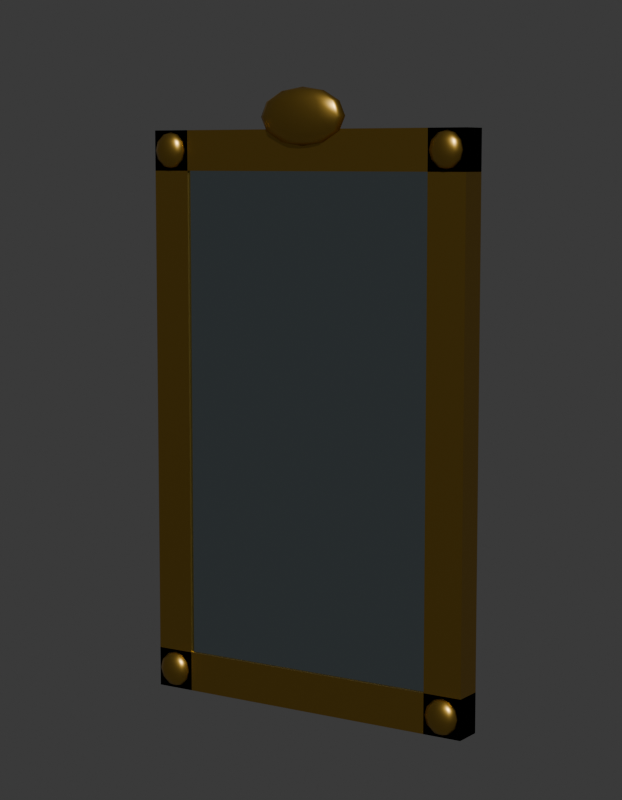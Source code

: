 # Source: SM_ENV_MolduraM_Blockout.blend  (saved by Blender 5.2.45; exported with 4.5.12 LTS)
import bpy
from mathutils import Matrix  # noqa: F401  (used for matrix-valued properties, if any)

bpy.ops.wm.read_factory_settings(use_empty=True)
scene = bpy.context.scene
scene.name = 'Scene'

# ---- collections
col_env_molduram = bpy.data.collections.new('ENV_MolduraM'); scene.collection.children.link(col_env_molduram)
col_rig = bpy.data.collections.new('Rig'); col_env_molduram.children.link(col_rig)
col_geo = bpy.data.collections.new('Geo'); col_env_molduram.children.link(col_geo)
col_sockets = bpy.data.collections.new('Sockets'); col_env_molduram.children.link(col_sockets)
col_props = bpy.data.collections.new('Props'); col_env_molduram.children.link(col_props)
col_preview = bpy.data.collections.new('_Preview'); scene.collection.children.link(col_preview)

# ---- materials (node trees are filled in below, after node groups)
mat_mat_env_espelho = bpy.data.materials.new('MAT_ENV_Espelho')
mat_mat_env_espelho.diffuse_color = (0.521, 0.6308, 0.6724, 1.0)
mat_mat_env_espelho.roughness = 0.05
mat_mat_env_espelho.metallic = 1.0
mat_mat_env_dourado = bpy.data.materials.new('MAT_ENV_Dourado')
mat_mat_env_dourado.diffuse_color = (0.5841, 0.3613, 0.06848, 1.0)
mat_mat_env_dourado.roughness = 0.35
mat_mat_env_dourado.metallic = 1.0

# ---- material node trees
mat_mat_env_espelho.use_nodes = True; mat_mat_env_espelho.node_tree.nodes.clear()
_N = mat_mat_env_espelho.node_tree.nodes; _L = mat_mat_env_espelho.node_tree.links
n0 = _N.new('ShaderNodeBsdfPrincipled'); n0.name = 'Principled BSDF'; n0.location = (-200, 100)
n0.inputs[0].default_value = (0.521, 0.6308, 0.6724, 1.0)
n0.inputs[1].default_value = 1.0
n0.inputs[2].default_value = 0.05
n0.inputs[10].default_value = 0.005
n1 = _N.new('ShaderNodeOutputMaterial'); n1.name = 'Material Output'; n1.location = (200, 100)
_L.new(n0.outputs[0], n1.inputs[0])
n1.is_active_output = True
mat_mat_env_dourado.use_nodes = True; mat_mat_env_dourado.node_tree.nodes.clear()
_N = mat_mat_env_dourado.node_tree.nodes; _L = mat_mat_env_dourado.node_tree.links
n0 = _N.new('ShaderNodeBsdfPrincipled'); n0.name = 'Principled BSDF'; n0.location = (-200, 100)
n0.inputs[0].default_value = (0.5841, 0.3613, 0.06848, 1.0)
n0.inputs[1].default_value = 1.0
n0.inputs[2].default_value = 0.35
n0.inputs[10].default_value = 0.005
n1 = _N.new('ShaderNodeOutputMaterial'); n1.name = 'Material Output'; n1.location = (200, 100)
_L.new(n0.outputs[0], n1.inputs[0])
n1.is_active_output = True

# ---- world
world_world = bpy.data.worlds.new('World'); scene.world = world_world
world_world.use_nodes = True; world_world.node_tree.nodes.clear()
_N = world_world.node_tree.nodes; _L = world_world.node_tree.links
n0 = _N.new('ShaderNodeBackground'); n0.name = 'Background'; n0.location = (-200, 100)
n0.inputs[0].default_value = (0.05, 0.05, 0.05, 1.0)
n1 = _N.new('ShaderNodeOutputWorld'); n1.name = 'World Output'; n1.location = (200, 100)
_L.new(n0.outputs[0], n1.inputs[0])
n1.is_active_output = True
world_world.color = (0.006512, 0.005605, 0.009134)

# ---- cameras
cam_cam_frente = bpy.data.cameras.new('CAM_frente')
cam_cam_frente.type = 'ORTHO'
cam_cam_frente.ortho_scale = 1.61
cam_cam_perfil = bpy.data.cameras.new('CAM_perfil')
cam_cam_perfil.type = 'ORTHO'
cam_cam_perfil.ortho_scale = 1.61
cam_cam_costas = bpy.data.cameras.new('CAM_costas')
cam_cam_costas.type = 'ORTHO'
cam_cam_costas.ortho_scale = 1.61
cam_cam_tres_quartos = bpy.data.cameras.new('CAM_tres_quartos')
cam_cam_tres_quartos.lens = 85.0

# ---- meshes
me_sm_env_molduram = bpy.data.meshes.new('SM_ENV_MolduraM')
me_sm_env_molduram.from_pydata([(-0.33, -0.026, 0.042), (-0.33, -0.026, 1.158), (-0.33, -0.016, 0.042), (-0.33, -0.016, 1.158), (0.33, -0.026, 0.042), (0.33, -0.026, 1.158), (0.33, -0.016, 0.042), (0.33, -0.016, 1.158), (-0.372, -0.031, 0.0), (-0.372, -0.031, 1.2), (-0.372, 0.031, 0.0), (-0.372, 0.031, 1.2), (-0.288, -0.031, 0.0), (-0.288, -0.031, 1.2), (-0.288, 0.031, 0.0), (-0.288, 0.031, 1.2), (0.288, -0.031, 0.0), (0.288, -0.031, 1.2), (0.288, 0.031, 0.0), (0.288, 0.031, 1.2), (0.372, -0.031, 0.0), (0.372, -0.031, 1.2), (0.372, 0.031, 0.0), (0.372, 0.031, 1.2), (-0.372, -0.031, 0.0), (-0.372, -0.031, 0.084), (-0.372, 0.031, 0.0), (-0.372, 0.031, 0.084), (0.372, -0.031, 0.0), (0.372, -0.031, 0.084), (0.372, 0.031, 0.0), (0.372, 0.031, 0.084), (-0.372, -0.031, 1.116), (-0.372, -0.031, 1.2), (-0.372, 0.031, 1.116), (-0.372, 0.031, 1.2), (0.372, -0.031, 1.116), (0.372, -0.031, 1.2), (0.372, 0.031, 1.116), (0.372, 0.031, 1.2), (-0.33, -0.031, 0.0798), (-0.33, -0.0205, 0.07474), (-0.2941, -0.03749, 1.158), (-0.33, -0.01, 0.042), (-0.2989, -0.03662, 1.139), (-0.33, -0.0205, 0.009264), (-0.33, -0.031, 0.0042), (-0.312, -0.03424, 1.125), (-0.3189, -0.02251, 0.07474), (-0.3108, -0.01629, 0.0609), (-0.3078, -0.01401, 0.042), (-0.3108, -0.01629, 0.0231), (-0.3189, -0.02251, 0.009264), (-0.33, -0.031, 1.12), (0.3659, -0.03749, 0.042), (-0.312, -0.02776, 0.07474), (-0.2989, -0.02538, 0.0609), (-0.2941, -0.02451, 0.042), (-0.2989, -0.02538, 0.0231), (-0.312, -0.02776, 0.009264), (-0.312, -0.02776, 1.125), (-0.2989, -0.02538, 1.139), (-0.312, -0.03424, 0.07474), (-0.2989, -0.03662, 0.0609), (-0.2941, -0.03749, 0.042), (-0.2989, -0.03662, 0.0231), (-0.312, -0.03424, 0.009264), (-0.2941, -0.02451, 1.158), (-0.2989, -0.02538, 1.177), (-0.3189, -0.03949, 0.07474), (-0.3108, -0.04571, 0.0609), (-0.3078, -0.04799, 0.042), (-0.3108, -0.04571, 0.0231), (-0.3189, -0.03949, 0.009264), (-0.312, -0.02776, 1.191), (-0.33, -0.031, 1.196), (-0.33, -0.0415, 0.07474), (-0.33, -0.04919, 0.0609), (-0.33, -0.052, 0.042), (-0.33, -0.04919, 0.0231), (-0.33, -0.0415, 0.009264), (0.3611, -0.03662, 0.0231), (-0.3189, -0.02251, 1.191), (-0.3411, -0.03949, 0.07474), (-0.3492, -0.04571, 0.0609), (-0.3522, -0.04799, 0.042), (-0.3492, -0.04571, 0.0231), (-0.3411, -0.03949, 0.009264), (-0.3108, -0.01629, 1.177), (-0.3078, -0.01401, 1.158), (-0.348, -0.03424, 0.07474), (-0.3611, -0.03662, 0.0609), (-0.3659, -0.03749, 0.042), (-0.3611, -0.03662, 0.0231), (-0.348, -0.03424, 0.009264), (-0.3108, -0.01629, 1.139), (-0.3189, -0.02251, 1.125), (-0.348, -0.02776, 0.07474), (-0.3611, -0.02538, 0.0609), (-0.3659, -0.02451, 0.042), (-0.3611, -0.02538, 0.0231), (-0.348, -0.02776, 0.009264), (0.348, -0.03424, 0.009264), (0.33, -0.031, 0.0042), (-0.3411, -0.02251, 0.07474), (-0.3492, -0.01629, 0.0609), (-0.3522, -0.01401, 0.042), (-0.3492, -0.01629, 0.0231), (-0.3411, -0.02251, 0.009264), (-0.33, -0.0205, 1.125), (0.3659, -0.03749, 1.158), (-0.33, -0.01, 1.158), (-0.33, -0.01281, 0.0609), (0.348, -0.02776, 0.009264), (-0.33, -0.01281, 0.0231), (-0.33, -0.0205, 1.191), (0.3611, -0.02538, 0.0231), (-0.2989, -0.03662, 1.177), (-0.312, -0.03424, 1.191), (0.3659, -0.02451, 0.042), (-0.3078, -0.04799, 1.158), (-0.3108, -0.04571, 1.139), (-0.3189, -0.03949, 1.125), (0.3611, -0.02538, 0.0609), (-0.3108, -0.04571, 1.177), (-0.3189, -0.03949, 1.191), (0.348, -0.02776, 0.07474), (-0.33, -0.052, 1.158), (-0.33, -0.04919, 1.139), (-0.33, -0.0415, 1.125), (0.33, -0.031, 0.0798), (-0.33, -0.04919, 1.177), (-0.33, -0.0415, 1.191), (0.3611, -0.03662, 1.139), (-0.3522, -0.04799, 1.158), (-0.3492, -0.04571, 1.139), (-0.3411, -0.03949, 1.125), (0.3411, -0.02251, 0.07474), (-0.3492, -0.04571, 1.177), (-0.3411, -0.03949, 1.191), (0.3492, -0.01629, 0.0609), (-0.3659, -0.03749, 1.158), (-0.3611, -0.03662, 1.139), (-0.348, -0.03424, 1.125), (0.3522, -0.01401, 0.042), (-0.3611, -0.03662, 1.177), (-0.348, -0.03424, 1.191), (0.3492, -0.01629, 0.0231), (-0.3659, -0.02451, 1.158), (-0.3611, -0.02538, 1.139), (-0.348, -0.02776, 1.125), (0.3411, -0.02251, 0.009264), (-0.3611, -0.02538, 1.177), (-0.348, -0.02776, 1.191), (0.348, -0.03424, 1.125), (-0.3522, -0.01401, 1.158), (-0.3492, -0.01629, 1.139), (-0.3411, -0.02251, 1.125), (0.33, -0.031, 1.12), (-0.3492, -0.01629, 1.177), (-0.3411, -0.02251, 1.191), (0.33, -0.0205, 0.009264), (0.1008, -0.031, 1.225), (-0.33, -0.01281, 1.139), (0.33, -0.01, 0.042), (0.348, -0.02776, 1.125), (-0.33, -0.01281, 1.177), (0.33, -0.0205, 0.07474), (0.3611, -0.02538, 1.139), (0.3611, -0.03662, 0.0609), (0.348, -0.03424, 0.07474), (0.3659, -0.02451, 1.158), (0.3522, -0.04799, 0.042), (0.3492, -0.04571, 0.0231), (0.3411, -0.03949, 0.009264), (0.3611, -0.02538, 1.177), (0.3492, -0.04571, 0.0609), (0.3411, -0.03949, 0.07474), (0.348, -0.02776, 1.191), (0.33, -0.052, 0.042), (0.33, -0.04919, 0.0231), (0.33, -0.0415, 0.009264), (0.33, -0.031, 1.196), (0.33, -0.04919, 0.0609), (0.33, -0.0415, 0.07474), (0.0873, -0.031, 1.196), (0.3078, -0.04799, 0.042), (0.3108, -0.04571, 0.0231), (0.3189, -0.03949, 0.009264), (0.3411, -0.02251, 1.191), (0.3108, -0.04571, 0.0609), (0.3189, -0.03949, 0.07474), (0.3492, -0.01629, 1.177), (0.2941, -0.03749, 0.042), (0.2989, -0.03662, 0.0231), (0.312, -0.03424, 0.009264), (0.3522, -0.01401, 1.158), (0.2989, -0.03662, 0.0609), (0.312, -0.03424, 0.07474), (0.3492, -0.01629, 1.139), (0.2941, -0.02451, 0.042), (0.2989, -0.02538, 0.0231), (0.312, -0.02776, 0.009264), (0.3411, -0.02251, 1.125), (0.2989, -0.02538, 0.0609), (0.312, -0.02776, 0.07474), (0.0504, -0.031, 1.174), (0.3078, -0.01401, 0.042), (0.3108, -0.01629, 0.0231), (0.3189, -0.02251, 0.009264), (0.0, -0.031, 1.166), (0.3108, -0.01629, 0.0609), (0.3189, -0.02251, 0.07474), (0.33, -0.0205, 1.125), (0.33, -0.01281, 0.0231), (0.33, -0.01, 1.158), (0.04365, -0.0247, 1.174), (0.33, -0.01281, 0.0609), (0.33, -0.0205, 1.191), (0.0756, -0.02009, 1.196), (0.3611, -0.03662, 1.177), (0.348, -0.03424, 1.191), (0.0873, -0.0184, 1.225), (0.3522, -0.04799, 1.158), (0.3492, -0.04571, 1.139), (0.3411, -0.03949, 1.125), (0.0756, -0.02009, 1.255), (0.3492, -0.04571, 1.177), (0.3411, -0.03949, 1.191), (0.04365, -0.0247, 1.276), (0.33, -0.052, 1.158), (0.33, -0.04919, 1.139), (0.33, -0.0415, 1.125), (0.0, -0.031, 1.284), (0.33, -0.04919, 1.177), (0.33, -0.0415, 1.191), (0.3078, -0.04799, 1.158), (0.3108, -0.04571, 1.139), (0.3189, -0.03949, 1.125), (0.0252, -0.02009, 1.276), (0.3108, -0.04571, 1.177), (0.3189, -0.03949, 1.191), (0.04365, -0.0121, 1.255), (0.2941, -0.03749, 1.158), (0.2989, -0.03662, 1.139), (0.312, -0.03424, 1.125), (0.0504, -0.009176, 1.225), (0.2989, -0.03662, 1.177), (0.312, -0.03424, 1.191), (0.04365, -0.0121, 1.196), (0.2941, -0.02451, 1.158), (0.2989, -0.02538, 1.139), (0.312, -0.02776, 1.125), (0.0252, -0.02009, 1.174), (0.2989, -0.02538, 1.177), (0.312, -0.02776, 1.191), (0.3078, -0.01401, 1.158), (0.3108, -0.01629, 1.139), (0.3189, -0.02251, 1.125), (0.3108, -0.01629, 1.177), (0.3189, -0.02251, 1.191), (0.0, -0.0184, 1.174), (0.0, -0.009176, 1.196), (0.33, -0.01281, 1.139), (0.0, -0.0058, 1.225), (0.0, -0.009176, 1.255), (0.33, -0.01281, 1.177), (0.0, -0.0184, 1.276), (0.0873, -0.031, 1.255), (0.0504, -0.031, 1.276), (0.0873, -0.0436, 1.225), (0.0756, -0.04191, 1.196), (0.04365, -0.0373, 1.174), (0.0756, -0.04191, 1.255), (0.04365, -0.0373, 1.276), (0.0504, -0.05282, 1.225), (0.04365, -0.0499, 1.196), (0.0252, -0.04191, 1.174), (0.04365, -0.0499, 1.255), (0.0252, -0.04191, 1.276), (0.0, -0.0562, 1.225), (-9.012e-09, -0.05282, 1.196), (0.0, -0.0436, 1.174), (-9.012e-09, -0.05282, 1.255), (0.0, -0.0436, 1.276), (-0.0504, -0.05282, 1.225), (-0.04365, -0.0499, 1.196), (-0.0252, -0.04191, 1.174), (-0.04365, -0.0499, 1.255), (-0.0252, -0.04191, 1.276), (-0.0873, -0.0436, 1.225), (-0.0756, -0.04191, 1.196), (-0.04365, -0.0373, 1.174), (-0.0756, -0.04191, 1.255), (-0.04365, -0.0373, 1.276), (-0.1008, -0.031, 1.225), (-0.0873, -0.031, 1.196), (-0.0504, -0.031, 1.174), (-0.0873, -0.031, 1.255), (-0.0504, -0.031, 1.276), (-0.0873, -0.0184, 1.225), (-0.0756, -0.02009, 1.196), (-0.04365, -0.0247, 1.174), (-0.0756, -0.02009, 1.255), (-0.04365, -0.0247, 1.276), (-0.0504, -0.009176, 1.225), (-0.04365, -0.0121, 1.196), (-0.0252, -0.02009, 1.174), (-0.04365, -0.0121, 1.255), (-0.0252, -0.02009, 1.276)], [], [(0, 1, 3, 2), (2, 3, 7, 6), (6, 7, 5, 4), (4, 5, 1, 0), (2, 6, 4, 0), (7, 3, 1, 5), (8, 9, 11, 10), (10, 11, 15, 14), (14, 15, 13, 12), (12, 13, 9, 8), (10, 14, 12, 8), (15, 11, 9, 13), (16, 17, 19, 18), (18, 19, 23, 22), (22, 23, 21, 20), (20, 21, 17, 16), (18, 22, 20, 16), (23, 19, 17, 21), (24, 25, 27, 26), (26, 27, 31, 30), (30, 31, 29, 28), (28, 29, 25, 24), (26, 30, 28, 24), (31, 27, 25, 29), (32, 33, 35, 34), (34, 35, 39, 38), (38, 39, 37, 36), (36, 37, 33, 32), (34, 38, 36, 32), (39, 35, 33, 37), (112, 41, 48, 49), (45, 114, 51, 52), (43, 112, 49, 50), (41, 40, 48), (46, 45, 52), (114, 43, 50, 51), (52, 51, 58, 59), (50, 49, 56, 57), (48, 40, 55), (46, 52, 59), (51, 50, 57, 58), (49, 48, 55, 56), (59, 58, 65, 66), (57, 56, 63, 64), (55, 40, 62), (46, 59, 66), (58, 57, 64, 65), (56, 55, 62, 63), (64, 63, 70, 71), (62, 40, 69), (46, 66, 73), (65, 64, 71, 72), (63, 62, 69, 70), (66, 65, 72, 73), (69, 40, 76), (46, 73, 80), (72, 71, 78, 79), (70, 69, 76, 77), (73, 72, 79, 80), (71, 70, 77, 78), (46, 80, 87), (79, 78, 85, 86), (77, 76, 83, 84), (80, 79, 86, 87), (78, 77, 84, 85), (76, 40, 83), (46, 87, 94), (86, 85, 92, 93), (84, 83, 90, 91), (87, 86, 93, 94), (85, 84, 91, 92), (83, 40, 90), (46, 94, 101), (93, 92, 99, 100), (91, 90, 97, 98), (94, 93, 100, 101), (92, 91, 98, 99), (90, 40, 97), (100, 99, 106, 107), (98, 97, 104, 105), (101, 100, 107, 108), (99, 98, 105, 106), (97, 40, 104), (46, 101, 108), (105, 104, 41, 112), (108, 107, 114, 45), (106, 105, 112, 43), (104, 40, 41), (46, 108, 45), (107, 106, 43, 114), (111, 166, 88, 89), (163, 111, 89, 95), (166, 115, 82, 88), (109, 163, 95, 96), (53, 109, 96), (115, 75, 82), (82, 75, 74), (53, 96, 60), (95, 89, 67, 61), (88, 82, 74, 68), (96, 95, 61, 60), (89, 88, 68, 67), (67, 68, 117, 42), (74, 75, 118), (60, 61, 44, 47), (68, 74, 118, 117), (53, 60, 47), (61, 67, 42, 44), (44, 42, 120, 121), (53, 47, 122), (117, 118, 125, 124), (47, 44, 121, 122), (118, 75, 125), (42, 117, 124, 120), (124, 125, 132, 131), (121, 120, 127, 128), (125, 75, 132), (122, 121, 128, 129), (120, 124, 131, 127), (53, 122, 129), (132, 75, 139), (127, 131, 138, 134), (129, 128, 135, 136), (131, 132, 139, 138), (128, 127, 134, 135), (53, 129, 136), (139, 75, 146), (134, 138, 145, 141), (136, 135, 142, 143), (138, 139, 146, 145), (135, 134, 141, 142), (53, 136, 143), (146, 75, 153), (141, 145, 152, 148), (143, 142, 149, 150), (145, 146, 153, 152), (142, 141, 148, 149), (53, 143, 150), (148, 152, 159, 155), (150, 149, 156, 157), (152, 153, 160, 159), (149, 148, 155, 156), (53, 150, 157), (153, 75, 160), (157, 156, 163, 109), (159, 160, 115, 166), (156, 155, 111, 163), (53, 157, 109), (160, 75, 115), (155, 159, 166, 111), (164, 217, 140, 144), (161, 214, 147, 151), (217, 167, 137, 140), (214, 164, 144, 147), (103, 161, 151), (167, 130, 137), (137, 130, 126), (103, 151, 113), (147, 144, 119, 116), (140, 137, 126, 123), (151, 147, 116, 113), (144, 140, 123, 119), (103, 113, 102), (119, 123, 169, 54), (126, 130, 170), (113, 116, 81, 102), (116, 119, 54, 81), (123, 126, 170, 169), (54, 169, 176, 172), (169, 170, 177, 176), (81, 54, 172, 173), (103, 102, 174), (170, 130, 177), (102, 81, 173, 174), (103, 174, 181), (173, 172, 179, 180), (174, 173, 180, 181), (177, 130, 184), (172, 176, 183, 179), (176, 177, 184, 183), (184, 130, 191), (179, 183, 190, 186), (181, 180, 187, 188), (183, 184, 191, 190), (180, 179, 186, 187), (103, 181, 188), (191, 130, 198), (186, 190, 197, 193), (188, 187, 194, 195), (190, 191, 198, 197), (187, 186, 193, 194), (103, 188, 195), (198, 130, 205), (193, 197, 204, 200), (195, 194, 201, 202), (197, 198, 205, 204), (194, 193, 200, 201), (103, 195, 202), (200, 204, 211, 207), (202, 201, 208, 209), (204, 205, 212, 211), (201, 200, 207, 208), (103, 202, 209), (205, 130, 212), (209, 208, 214, 161), (211, 212, 167, 217), (208, 207, 164, 214), (103, 209, 161), (212, 130, 167), (207, 211, 217, 164), (215, 266, 192, 196), (213, 263, 199, 203), (266, 218, 189, 192), (263, 215, 196, 199), (158, 213, 203), (218, 182, 189), (189, 182, 178), (158, 203, 165), (199, 196, 171, 168), (192, 189, 178, 175), (203, 199, 168, 165), (196, 192, 175, 171), (158, 165, 154), (171, 175, 220, 110), (178, 182, 221), (165, 168, 133, 154), (168, 171, 110, 133), (175, 178, 221, 220), (110, 220, 227, 223), (221, 182, 228), (133, 110, 223, 224), (158, 154, 225), (220, 221, 228, 227), (154, 133, 224, 225), (228, 182, 235), (223, 227, 234, 230), (224, 223, 230, 231), (225, 224, 231, 232), (227, 228, 235, 234), (158, 225, 232), (235, 182, 241), (230, 234, 240, 236), (232, 231, 237, 238), (234, 235, 241, 240), (231, 230, 236, 237), (158, 232, 238), (241, 182, 248), (236, 240, 247, 243), (238, 237, 244, 245), (240, 241, 248, 247), (237, 236, 243, 244), (158, 238, 245), (248, 182, 255), (243, 247, 254, 250), (245, 244, 251, 252), (247, 248, 255, 254), (244, 243, 250, 251), (158, 245, 252), (250, 254, 259, 256), (252, 251, 257, 258), (254, 255, 260, 259), (251, 250, 256, 257), (158, 252, 258), (255, 182, 260), (258, 257, 263, 213), (259, 260, 218, 266), (257, 256, 215, 263), (158, 258, 213), (260, 182, 218), (256, 259, 266, 215), (264, 265, 242, 246), (261, 262, 249, 253), (265, 267, 239, 242), (262, 264, 246, 249), (210, 261, 253), (267, 233, 239), (239, 233, 229), (210, 253, 216), (249, 246, 222, 219), (242, 239, 229, 226), (253, 249, 219, 216), (246, 242, 226, 222), (210, 216, 206), (222, 226, 268, 162), (229, 233, 269), (216, 219, 185, 206), (219, 222, 162, 185), (226, 229, 269, 268), (162, 268, 273, 270), (210, 206, 272), (269, 233, 274), (185, 162, 270, 271), (268, 269, 274, 273), (206, 185, 271, 272), (274, 233, 279), (271, 270, 275, 276), (272, 271, 276, 277), (273, 274, 279, 278), (210, 272, 277), (270, 273, 278, 275), (279, 233, 284), (275, 278, 283, 280), (277, 276, 281, 282), (278, 279, 284, 283), (276, 275, 280, 281), (210, 277, 282), (284, 233, 289), (280, 283, 288, 285), (282, 281, 286, 287), (283, 284, 289, 288), (281, 280, 285, 286), (210, 282, 287), (289, 233, 294), (285, 288, 293, 290), (287, 286, 291, 292), (288, 289, 294, 293), (286, 285, 290, 291), (210, 287, 292), (290, 293, 298, 295), (292, 291, 296, 297), (293, 294, 299, 298), (291, 290, 295, 296), (210, 292, 297), (294, 233, 299), (297, 296, 301, 302), (298, 299, 304, 303), (296, 295, 300, 301), (210, 297, 302), (299, 233, 304), (295, 298, 303, 300), (303, 304, 309, 308), (301, 300, 305, 306), (210, 302, 307), (304, 233, 309), (300, 303, 308, 305), (302, 301, 306, 307), (308, 309, 267, 265), (306, 305, 264, 262), (210, 307, 261), (309, 233, 267), (305, 308, 265, 264), (307, 306, 262, 261)])
me_sm_env_molduram.polygons.foreach_set('use_smooth', [0, 0, 0, 0, 0, 0, 0, 0, 0, 0, 0, 0, 0, 0, 0, 0, 0, 0, 0, 0, 0, 0, 0, 0, 0, 0, 0, 0, 0, 0, 1, 1, 1, 1, 1, 1, 1, 1, 1, 1, 1, 1, 1, 1, 1, 1, 1, 1, 1, 1, 1, 1, 1, 1, 1, 1, 1, 1, 1, 1, 1, 1, 1, 1, 1, 1, 1, 1, 1, 1, 1, 1, 1, 1, 1, 1, 1, 1, 1, 1, 1, 1, 1, 1, 1, 1, 1, 1, 1, 1, 1, 1, 1, 1, 1, 1, 1, 1, 1, 1, 1, 1, 1, 1, 1, 1, 1, 1, 1, 1, 1, 1, 1, 1, 1, 1, 1, 1, 1, 1, 1, 1, 1, 1, 1, 1, 1, 1, 1, 1, 1, 1, 1, 1, 1, 1, 1, 1, 1, 1, 1, 1, 1, 1, 1, 1, 1, 1, 1, 1, 1, 1, 1, 1, 1, 1, 1, 1, 1, 1, 1, 1, 1, 1, 1, 1, 1, 1, 1, 1, 1, 1, 1, 1, 1, 1, 1, 1, 1, 1, 1, 1, 1, 1, 1, 1, 1, 1, 1, 1, 1, 1, 1, 1, 1, 1, 1, 1, 1, 1, 1, 1, 1, 1, 1, 1, 1, 1, 1, 1, 1, 1, 1, 1, 1, 1, 1, 1, 1, 1, 1, 1, 1, 1, 1, 1, 1, 1, 1, 1, 1, 1, 1, 1, 1, 1, 1, 1, 1, 1, 1, 1, 1, 1, 1, 1, 1, 1, 1, 1, 1, 1, 1, 1, 1, 1, 1, 1, 1, 1, 1, 1, 1, 1, 1, 1, 1, 1, 1, 1, 1, 1, 1, 1, 1, 1, 1, 1, 1, 1, 1, 1, 1, 1, 1, 1, 1, 1, 1, 1, 1, 1, 1, 1, 1, 1, 1, 1, 1, 1, 1, 1, 1, 1, 1, 1, 1, 1, 1, 1, 1, 1, 1, 1, 1, 1, 1, 1, 1, 1, 1, 1, 1, 1, 1, 1, 1, 1, 1, 1, 1, 1, 1, 1, 1, 1, 1, 1, 1, 1, 1, 1])
me_sm_env_molduram.polygons.foreach_set('material_index', [0, 0, 0, 0, 0, 0, 1, 1, 1, 1, 1, 1, 1, 1, 1, 1, 1, 1, 1, 1, 1, 1, 1, 1, 1, 1, 1, 1, 1, 1, 1, 1, 1, 1, 1, 1, 1, 1, 1, 1, 1, 1, 1, 1, 1, 1, 1, 1, 1, 1, 1, 1, 1, 1, 1, 1, 1, 1, 1, 1, 1, 1, 1, 1, 1, 1, 1, 1, 1, 1, 1, 1, 1, 1, 1, 1, 1, 1, 1, 1, 1, 1, 1, 1, 1, 1, 1, 1, 1, 1, 1, 1, 1, 1, 1, 1, 1, 1, 1, 1, 1, 1, 1, 1, 1, 1, 1, 1, 1, 1, 1, 1, 1, 1, 1, 1, 1, 1, 1, 1, 1, 1, 1, 1, 1, 1, 1, 1, 1, 1, 1, 1, 1, 1, 1, 1, 1, 1, 1, 1, 1, 1, 1, 1, 1, 1, 1, 1, 1, 1, 1, 1, 1, 1, 1, 1, 1, 1, 1, 1, 1, 1, 1, 1, 1, 1, 1, 1, 1, 1, 1, 1, 1, 1, 1, 1, 1, 1, 1, 1, 1, 1, 1, 1, 1, 1, 1, 1, 1, 1, 1, 1, 1, 1, 1, 1, 1, 1, 1, 1, 1, 1, 1, 1, 1, 1, 1, 1, 1, 1, 1, 1, 1, 1, 1, 1, 1, 1, 1, 1, 1, 1, 1, 1, 1, 1, 1, 1, 1, 1, 1, 1, 1, 1, 1, 1, 1, 1, 1, 1, 1, 1, 1, 1, 1, 1, 1, 1, 1, 1, 1, 1, 1, 1, 1, 1, 1, 1, 1, 1, 1, 1, 1, 1, 1, 1, 1, 1, 1, 1, 1, 1, 1, 1, 1, 1, 1, 1, 1, 1, 1, 1, 1, 1, 1, 1, 1, 1, 1, 1, 1, 1, 1, 1, 1, 1, 1, 1, 1, 1, 1, 1, 1, 1, 1, 1, 1, 1, 1, 1, 1, 1, 1, 1, 1, 1, 1, 1, 1, 1, 1, 1, 1, 1, 1, 1, 1, 1, 1, 1, 1, 1, 1, 1, 1, 1, 1, 1, 1, 1, 1, 1])
me_sm_env_molduram.materials.append(mat_mat_env_espelho)
me_sm_env_molduram.materials.append(mat_mat_env_dourado)
me_sm_env_molduram.update()

# ---- objects
ob_sm_env_molduram = bpy.data.objects.new('SM_ENV_MolduraM', me_sm_env_molduram)
ob_cam_frente = bpy.data.objects.new('CAM_frente', cam_cam_frente)
ob_cam_perfil = bpy.data.objects.new('CAM_perfil', cam_cam_perfil)
ob_cam_costas = bpy.data.objects.new('CAM_costas', cam_cam_costas)
ob_cam_tres_quartos = bpy.data.objects.new('CAM_tres_quartos', cam_cam_tres_quartos)

# ---- transforms, parenting, visibility, modifiers, constraints
ob_sm_env_molduram.location = (0.0, 0.0, 0.0)
ob_cam_frente.location = (0.0, -6.0, 0.65)
ob_cam_frente.rotation_euler = (1.571, -0.0, 0.0)
ob_cam_perfil.location = (-6.0, 0.0, 0.65)
ob_cam_perfil.rotation_euler = (1.571, -0.0, -1.571)
ob_cam_costas.location = (0.0, 6.0, 0.65)
ob_cam_costas.rotation_euler = (-1.571, 3.142, -0.0)
ob_cam_tres_quartos.location = (2.1, -3.22, 1.14)
ob_cam_tres_quartos.rotation_euler = (1.444, -4.674e-08, 0.5779)

# ---- collection membership
col_geo.objects.link(ob_sm_env_molduram)
col_preview.objects.link(ob_cam_frente)
col_preview.objects.link(ob_cam_perfil)
col_preview.objects.link(ob_cam_costas)
col_preview.objects.link(ob_cam_tres_quartos)

# ---- scene / render settings (as saved in the file)
scene.camera = ob_cam_tres_quartos
scene.frame_start = 1; scene.frame_end = 250; scene.frame_set(1)
scene.render.engine = 'BLENDER_WORKBENCH'
scene.render.resolution_x = 700
scene.render.resolution_y = 900
scene.render.bake_bias = 0.0
scene.render.bake_samples = 0
scene.render.compositor_device = 'GPU'
scene.eevee.use_volume_custom_range = False
scene.eevee.fast_gi_thickness_near = 0.1
scene.eevee.fast_gi_thickness_far = 0.0
scene.eevee.ray_tracing_options.screen_trace_thickness = 0.1
bpy.context.view_layer.update()

# ---- added for rendering (the .blend has no usable light): sun
light_auto_sun = bpy.data.lights.new('AutoSun', 'SUN')
light_auto_sun.energy = 3.0
light_auto_sun.angle = 0.0523599
ob_auto_sun = bpy.data.objects.new('AutoSun', light_auto_sun)
scene.collection.objects.link(ob_auto_sun)
ob_auto_sun.rotation_euler = (0.872665, 0.174533, 0.523599)
bpy.context.view_layer.update()
